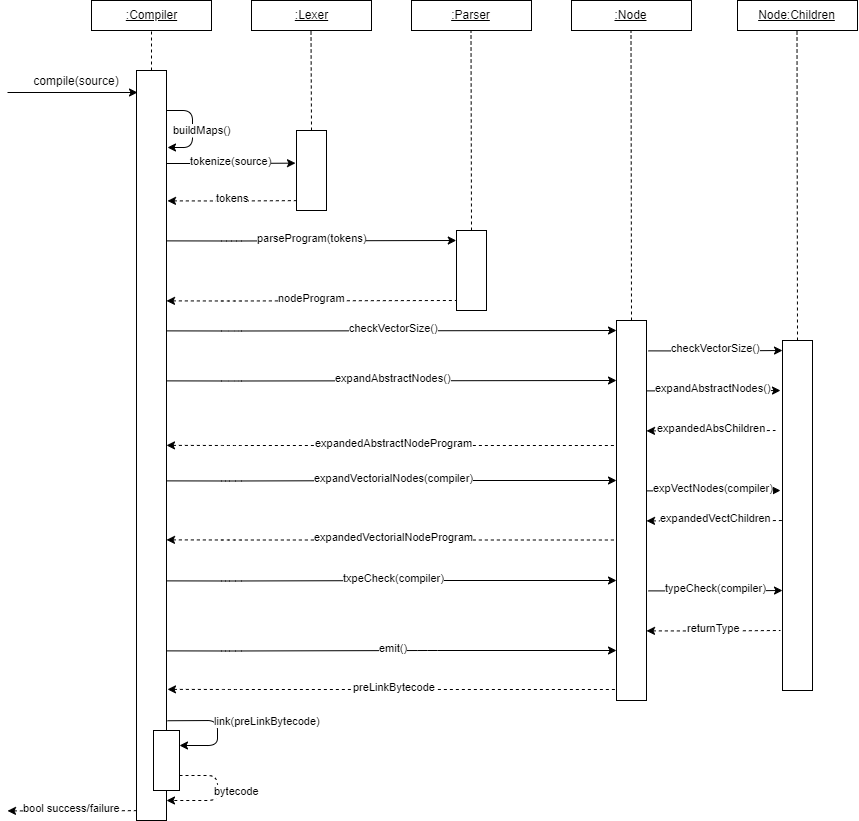

The diagram above was exported from draw.io. Its source (the exported page's mxGraphModel, read from the mxfile embedded in the PNG):
<mxGraphModel dx="1107" dy="588" grid="1" gridSize="10" guides="1" tooltips="1" connect="1" arrows="1" fold="1" page="1" pageScale="1" pageWidth="1169" pageHeight="827" math="0" shadow="0">
  <root>
    <mxCell id="0" />
    <mxCell id="1" parent="0" />
    <mxCell id="fvOcmthNvYgFlxHQagzH-2" value="&lt;u&gt;:Compiler&lt;/u&gt;" style="rounded=0;whiteSpace=wrap;html=1;" vertex="1" parent="1">
      <mxGeometry x="94" width="120" height="30" as="geometry" />
    </mxCell>
    <mxCell id="fvOcmthNvYgFlxHQagzH-3" value="" style="endArrow=classic;html=1;endFill=1;" edge="1" parent="1">
      <mxGeometry width="50" height="50" relative="1" as="geometry">
        <mxPoint x="10" y="92" as="sourcePoint" />
        <mxPoint x="140" y="92" as="targetPoint" />
      </mxGeometry>
    </mxCell>
    <mxCell id="fvOcmthNvYgFlxHQagzH-4" value="&lt;u&gt;:Lexer&lt;/u&gt;" style="rounded=0;whiteSpace=wrap;html=1;" vertex="1" parent="1">
      <mxGeometry x="254" width="120" height="30" as="geometry" />
    </mxCell>
    <mxCell id="fvOcmthNvYgFlxHQagzH-5" value="" style="rounded=0;whiteSpace=wrap;html=1;" vertex="1" parent="1">
      <mxGeometry x="139" y="70" width="30" height="750" as="geometry" />
    </mxCell>
    <mxCell id="fvOcmthNvYgFlxHQagzH-6" value="" style="endArrow=none;dashed=1;html=1;entryX=0.5;entryY=1;entryDx=0;entryDy=0;exitX=0.5;exitY=0;exitDx=0;exitDy=0;" edge="1" parent="1" source="fvOcmthNvYgFlxHQagzH-5" target="fvOcmthNvYgFlxHQagzH-2">
      <mxGeometry width="50" height="50" relative="1" as="geometry">
        <mxPoint x="34" y="210" as="sourcePoint" />
        <mxPoint x="84" y="160" as="targetPoint" />
      </mxGeometry>
    </mxCell>
    <mxCell id="fvOcmthNvYgFlxHQagzH-7" value="compile(source)" style="text;html=1;strokeColor=none;fillColor=none;align=center;verticalAlign=middle;whiteSpace=wrap;rounded=0;" vertex="1" parent="1">
      <mxGeometry x="24" y="70" width="110" height="20" as="geometry" />
    </mxCell>
    <mxCell id="fvOcmthNvYgFlxHQagzH-10" value="buildMaps()" style="endArrow=classic;html=1;" edge="1" parent="1">
      <mxGeometry x="0.0455" y="9" width="50" height="50" relative="1" as="geometry">
        <mxPoint x="169" y="110" as="sourcePoint" />
        <mxPoint x="170" y="147" as="targetPoint" />
        <Array as="points">
          <mxPoint x="195" y="110" />
          <mxPoint x="195" y="147" />
        </Array>
        <mxPoint as="offset" />
      </mxGeometry>
    </mxCell>
    <mxCell id="fvOcmthNvYgFlxHQagzH-12" value="" style="rounded=0;whiteSpace=wrap;html=1;" vertex="1" parent="1">
      <mxGeometry x="299" y="130" width="30" height="80" as="geometry" />
    </mxCell>
    <mxCell id="fvOcmthNvYgFlxHQagzH-13" value="" style="endArrow=none;dashed=1;html=1;entryX=0.5;entryY=1;entryDx=0;entryDy=0;exitX=0.5;exitY=0;exitDx=0;exitDy=0;" edge="1" parent="1" source="fvOcmthNvYgFlxHQagzH-12">
      <mxGeometry width="50" height="50" relative="1" as="geometry">
        <mxPoint x="313.5" y="70" as="sourcePoint" />
        <mxPoint x="313.5" y="30" as="targetPoint" />
      </mxGeometry>
    </mxCell>
    <mxCell id="fvOcmthNvYgFlxHQagzH-14" value="tokenize(source)" style="endArrow=classic;html=1;entryX=-0.033;entryY=0.408;entryDx=0;entryDy=0;entryPerimeter=0;" edge="1" parent="1" target="fvOcmthNvYgFlxHQagzH-12">
      <mxGeometry x="0.0079" y="3" width="50" height="50" relative="1" as="geometry">
        <mxPoint x="169" y="163" as="sourcePoint" />
        <mxPoint x="274" y="170" as="targetPoint" />
        <Array as="points">
          <mxPoint x="234" y="163" />
        </Array>
        <mxPoint as="offset" />
      </mxGeometry>
    </mxCell>
    <mxCell id="fvOcmthNvYgFlxHQagzH-16" value="tokens" style="endArrow=none;html=1;entryX=-0.033;entryY=0.408;entryDx=0;entryDy=0;entryPerimeter=0;exitX=1;exitY=0.258;exitDx=0;exitDy=0;exitPerimeter=0;startArrow=classic;startFill=1;endFill=0;dashed=1;" edge="1" parent="1">
      <mxGeometry x="0.0079" y="3" width="50" height="50" relative="1" as="geometry">
        <mxPoint x="170" y="200.38" as="sourcePoint" />
        <mxPoint x="299.01" y="200.14" as="targetPoint" />
        <Array as="points">
          <mxPoint x="235" y="200.5" />
        </Array>
        <mxPoint as="offset" />
      </mxGeometry>
    </mxCell>
    <mxCell id="fvOcmthNvYgFlxHQagzH-18" value="&lt;u&gt;:Parser&lt;/u&gt;" style="rounded=0;whiteSpace=wrap;html=1;" vertex="1" parent="1">
      <mxGeometry x="414" width="120" height="30" as="geometry" />
    </mxCell>
    <mxCell id="fvOcmthNvYgFlxHQagzH-19" value="" style="rounded=0;whiteSpace=wrap;html=1;" vertex="1" parent="1">
      <mxGeometry x="459" y="230" width="30" height="80" as="geometry" />
    </mxCell>
    <mxCell id="fvOcmthNvYgFlxHQagzH-20" value="" style="endArrow=none;dashed=1;html=1;entryX=0.5;entryY=1;entryDx=0;entryDy=0;exitX=0.5;exitY=0;exitDx=0;exitDy=0;" edge="1" parent="1" source="fvOcmthNvYgFlxHQagzH-19">
      <mxGeometry width="50" height="50" relative="1" as="geometry">
        <mxPoint x="473.5" y="70" as="sourcePoint" />
        <mxPoint x="473.5" y="30" as="targetPoint" />
      </mxGeometry>
    </mxCell>
    <mxCell id="fvOcmthNvYgFlxHQagzH-21" value="parseProgram(tokens)" style="endArrow=classic;html=1;entryX=-0.007;entryY=0.125;entryDx=0;entryDy=0;entryPerimeter=0;exitX=1;exitY=0.258;exitDx=0;exitDy=0;exitPerimeter=0;" edge="1" parent="1" target="fvOcmthNvYgFlxHQagzH-19">
      <mxGeometry x="0.0079" y="3" width="50" height="50" relative="1" as="geometry">
        <mxPoint x="169" y="240.38" as="sourcePoint" />
        <mxPoint x="298.01" y="240.14" as="targetPoint" />
        <Array as="points">
          <mxPoint x="234" y="240.5" />
        </Array>
        <mxPoint as="offset" />
      </mxGeometry>
    </mxCell>
    <mxCell id="fvOcmthNvYgFlxHQagzH-22" value="nodeProgram" style="endArrow=none;html=1;entryX=-0.007;entryY=0.125;entryDx=0;entryDy=0;entryPerimeter=0;exitX=1;exitY=0.258;exitDx=0;exitDy=0;exitPerimeter=0;startArrow=classic;startFill=1;endFill=0;dashed=1;" edge="1" parent="1">
      <mxGeometry x="0.0079" y="3" width="50" height="50" relative="1" as="geometry">
        <mxPoint x="169" y="300.38" as="sourcePoint" />
        <mxPoint x="458.78999999999996" y="300" as="targetPoint" />
        <Array as="points">
          <mxPoint x="234" y="300.5" />
        </Array>
        <mxPoint as="offset" />
      </mxGeometry>
    </mxCell>
    <mxCell id="fvOcmthNvYgFlxHQagzH-23" value="bool success/failure" style="endArrow=none;html=1;entryX=-0.033;entryY=0.408;entryDx=0;entryDy=0;entryPerimeter=0;exitX=1;exitY=0.258;exitDx=0;exitDy=0;exitPerimeter=0;startArrow=classic;startFill=1;endFill=0;dashed=1;" edge="1" parent="1">
      <mxGeometry x="0.0079" y="3" width="50" height="50" relative="1" as="geometry">
        <mxPoint x="10" y="810.38" as="sourcePoint" />
        <mxPoint x="139.01" y="810.14" as="targetPoint" />
        <Array as="points">
          <mxPoint x="75" y="810.5" />
        </Array>
        <mxPoint as="offset" />
      </mxGeometry>
    </mxCell>
    <mxCell id="fvOcmthNvYgFlxHQagzH-24" value="&lt;u&gt;:Node&lt;/u&gt;" style="rounded=0;whiteSpace=wrap;html=1;" vertex="1" parent="1">
      <mxGeometry x="574" width="120" height="30" as="geometry" />
    </mxCell>
    <mxCell id="fvOcmthNvYgFlxHQagzH-25" value="" style="rounded=0;whiteSpace=wrap;html=1;" vertex="1" parent="1">
      <mxGeometry x="619" y="320" width="30" height="380" as="geometry" />
    </mxCell>
    <mxCell id="fvOcmthNvYgFlxHQagzH-26" value="" style="endArrow=none;dashed=1;html=1;entryX=0.5;entryY=1;entryDx=0;entryDy=0;exitX=0.5;exitY=0;exitDx=0;exitDy=0;" edge="1" parent="1" source="fvOcmthNvYgFlxHQagzH-25">
      <mxGeometry width="50" height="50" relative="1" as="geometry">
        <mxPoint x="633.5" y="70" as="sourcePoint" />
        <mxPoint x="633.5" y="30" as="targetPoint" />
      </mxGeometry>
    </mxCell>
    <mxCell id="fvOcmthNvYgFlxHQagzH-28" value="&lt;u&gt;Node:Children&lt;/u&gt;" style="rounded=0;whiteSpace=wrap;html=1;" vertex="1" parent="1">
      <mxGeometry x="740" width="120" height="30" as="geometry" />
    </mxCell>
    <mxCell id="fvOcmthNvYgFlxHQagzH-29" value="" style="rounded=0;whiteSpace=wrap;html=1;" vertex="1" parent="1">
      <mxGeometry x="785" y="340" width="30" height="350" as="geometry" />
    </mxCell>
    <mxCell id="fvOcmthNvYgFlxHQagzH-30" value="" style="endArrow=none;dashed=1;html=1;entryX=0.5;entryY=1;entryDx=0;entryDy=0;exitX=0.5;exitY=0;exitDx=0;exitDy=0;" edge="1" parent="1" source="fvOcmthNvYgFlxHQagzH-29">
      <mxGeometry width="50" height="50" relative="1" as="geometry">
        <mxPoint x="799.5" y="70" as="sourcePoint" />
        <mxPoint x="799.5" y="30" as="targetPoint" />
      </mxGeometry>
    </mxCell>
    <mxCell id="fvOcmthNvYgFlxHQagzH-31" value="checkVectorSize()" style="endArrow=classic;html=1;exitX=1;exitY=0.258;exitDx=0;exitDy=0;exitPerimeter=0;" edge="1" parent="1">
      <mxGeometry x="0.0079" y="3" width="50" height="50" relative="1" as="geometry">
        <mxPoint x="169" y="330.38" as="sourcePoint" />
        <mxPoint x="619" y="330" as="targetPoint" />
        <Array as="points">
          <mxPoint x="234" y="330.5" />
        </Array>
        <mxPoint as="offset" />
      </mxGeometry>
    </mxCell>
    <mxCell id="fvOcmthNvYgFlxHQagzH-32" value="checkVectorSize()" style="endArrow=classic;html=1;exitX=1;exitY=0.258;exitDx=0;exitDy=0;exitPerimeter=0;" edge="1" parent="1">
      <mxGeometry x="0.0079" y="3" width="50" height="50" relative="1" as="geometry">
        <mxPoint x="651" y="350.38" as="sourcePoint" />
        <mxPoint x="785" y="350" as="targetPoint" />
        <Array as="points">
          <mxPoint x="716" y="350.5" />
        </Array>
        <mxPoint as="offset" />
      </mxGeometry>
    </mxCell>
    <mxCell id="fvOcmthNvYgFlxHQagzH-37" value="expandAbstractNodes()" style="endArrow=classic;html=1;exitX=1;exitY=0.258;exitDx=0;exitDy=0;exitPerimeter=0;" edge="1" parent="1">
      <mxGeometry x="0.0079" y="3" width="50" height="50" relative="1" as="geometry">
        <mxPoint x="169" y="380.38" as="sourcePoint" />
        <mxPoint x="619" y="380" as="targetPoint" />
        <Array as="points">
          <mxPoint x="234" y="380.5" />
        </Array>
        <mxPoint as="offset" />
      </mxGeometry>
    </mxCell>
    <mxCell id="fvOcmthNvYgFlxHQagzH-38" value="expandAbstractNodes()" style="endArrow=classic;html=1;exitX=1;exitY=0.258;exitDx=0;exitDy=0;exitPerimeter=0;" edge="1" parent="1">
      <mxGeometry x="0.0079" y="3" width="50" height="50" relative="1" as="geometry">
        <mxPoint x="649" y="390.38" as="sourcePoint" />
        <mxPoint x="783" y="390" as="targetPoint" />
        <Array as="points">
          <mxPoint x="714" y="390.5" />
        </Array>
        <mxPoint as="offset" />
      </mxGeometry>
    </mxCell>
    <mxCell id="fvOcmthNvYgFlxHQagzH-39" value="expandedAbsChildren" style="endArrow=none;html=1;exitX=1;exitY=0.258;exitDx=0;exitDy=0;exitPerimeter=0;startArrow=classic;startFill=1;endFill=0;dashed=1;" edge="1" parent="1">
      <mxGeometry x="0.0079" y="3" width="50" height="50" relative="1" as="geometry">
        <mxPoint x="649" y="430.38" as="sourcePoint" />
        <mxPoint x="778" y="430" as="targetPoint" />
        <Array as="points">
          <mxPoint x="714" y="430.5" />
        </Array>
        <mxPoint as="offset" />
      </mxGeometry>
    </mxCell>
    <mxCell id="fvOcmthNvYgFlxHQagzH-42" value="expandedAbstractNodeProgram" style="endArrow=none;html=1;exitX=1;exitY=0.258;exitDx=0;exitDy=0;exitPerimeter=0;startArrow=classic;startFill=1;endFill=0;dashed=1;" edge="1" parent="1">
      <mxGeometry x="0.0079" y="3" width="50" height="50" relative="1" as="geometry">
        <mxPoint x="169" y="444.88" as="sourcePoint" />
        <mxPoint x="619" y="445" as="targetPoint" />
        <Array as="points">
          <mxPoint x="234" y="445" />
        </Array>
        <mxPoint as="offset" />
      </mxGeometry>
    </mxCell>
    <mxCell id="fvOcmthNvYgFlxHQagzH-43" value="expandVectorialNodes(compiler)" style="endArrow=classic;html=1;exitX=1;exitY=0.258;exitDx=0;exitDy=0;exitPerimeter=0;" edge="1" parent="1">
      <mxGeometry x="0.0079" y="3" width="50" height="50" relative="1" as="geometry">
        <mxPoint x="169" y="480.38" as="sourcePoint" />
        <mxPoint x="619" y="480" as="targetPoint" />
        <Array as="points">
          <mxPoint x="234" y="480.5" />
          <mxPoint x="430" y="480" />
        </Array>
        <mxPoint as="offset" />
      </mxGeometry>
    </mxCell>
    <mxCell id="fvOcmthNvYgFlxHQagzH-44" value="expVectNodes(compiler)" style="endArrow=classic;html=1;exitX=1;exitY=0.258;exitDx=0;exitDy=0;exitPerimeter=0;" edge="1" parent="1">
      <mxGeometry x="0.0079" y="3" width="50" height="50" relative="1" as="geometry">
        <mxPoint x="649" y="490.3800000000001" as="sourcePoint" />
        <mxPoint x="783" y="490" as="targetPoint" />
        <Array as="points">
          <mxPoint x="714" y="490.5" />
        </Array>
        <mxPoint as="offset" />
      </mxGeometry>
    </mxCell>
    <mxCell id="fvOcmthNvYgFlxHQagzH-46" value="expandedVectChildren" style="endArrow=none;html=1;exitX=1;exitY=0.258;exitDx=0;exitDy=0;exitPerimeter=0;startArrow=classic;startFill=1;endFill=0;dashed=1;" edge="1" parent="1">
      <mxGeometry x="0.0079" y="3" width="50" height="50" relative="1" as="geometry">
        <mxPoint x="649" y="520.38" as="sourcePoint" />
        <mxPoint x="787" y="520" as="targetPoint" />
        <Array as="points">
          <mxPoint x="714" y="520.5" />
        </Array>
        <mxPoint as="offset" />
      </mxGeometry>
    </mxCell>
    <mxCell id="fvOcmthNvYgFlxHQagzH-47" value="expandedVectorialNodeProgram" style="endArrow=none;html=1;exitX=1;exitY=0.258;exitDx=0;exitDy=0;exitPerimeter=0;startArrow=classic;startFill=1;endFill=0;dashed=1;" edge="1" parent="1">
      <mxGeometry x="0.0079" y="3" width="50" height="50" relative="1" as="geometry">
        <mxPoint x="169" y="539.38" as="sourcePoint" />
        <mxPoint x="619" y="539.5" as="targetPoint" />
        <Array as="points">
          <mxPoint x="234" y="539.5" />
        </Array>
        <mxPoint as="offset" />
      </mxGeometry>
    </mxCell>
    <mxCell id="fvOcmthNvYgFlxHQagzH-48" value="txpeCheck(compiler)" style="endArrow=classic;html=1;exitX=1;exitY=0.258;exitDx=0;exitDy=0;exitPerimeter=0;" edge="1" parent="1">
      <mxGeometry x="0.0079" y="3" width="50" height="50" relative="1" as="geometry">
        <mxPoint x="169" y="580.3800000000001" as="sourcePoint" />
        <mxPoint x="619" y="580" as="targetPoint" />
        <Array as="points">
          <mxPoint x="234" y="580.5" />
          <mxPoint x="430" y="580" />
        </Array>
        <mxPoint as="offset" />
      </mxGeometry>
    </mxCell>
    <mxCell id="fvOcmthNvYgFlxHQagzH-50" value="typeCheck(compiler)" style="endArrow=classic;html=1;exitX=1;exitY=0.258;exitDx=0;exitDy=0;exitPerimeter=0;" edge="1" parent="1">
      <mxGeometry x="0.0079" y="3" width="50" height="50" relative="1" as="geometry">
        <mxPoint x="651" y="590.38" as="sourcePoint" />
        <mxPoint x="785" y="590" as="targetPoint" />
        <Array as="points">
          <mxPoint x="716" y="590.5" />
        </Array>
        <mxPoint as="offset" />
      </mxGeometry>
    </mxCell>
    <mxCell id="fvOcmthNvYgFlxHQagzH-51" value="returnType" style="endArrow=none;html=1;exitX=1;exitY=0.258;exitDx=0;exitDy=0;exitPerimeter=0;startArrow=classic;startFill=1;endFill=0;dashed=1;" edge="1" parent="1">
      <mxGeometry x="0.0079" y="3" width="50" height="50" relative="1" as="geometry">
        <mxPoint x="649" y="630.38" as="sourcePoint" />
        <mxPoint x="783" y="630" as="targetPoint" />
        <Array as="points">
          <mxPoint x="714" y="630.5" />
        </Array>
        <mxPoint as="offset" />
      </mxGeometry>
    </mxCell>
    <mxCell id="fvOcmthNvYgFlxHQagzH-54" value="emit()" style="endArrow=classic;html=1;exitX=1;exitY=0.258;exitDx=0;exitDy=0;exitPerimeter=0;" edge="1" parent="1">
      <mxGeometry x="0.0079" y="3" width="50" height="50" relative="1" as="geometry">
        <mxPoint x="169" y="650.3800000000001" as="sourcePoint" />
        <mxPoint x="619" y="650" as="targetPoint" />
        <Array as="points">
          <mxPoint x="234" y="650.5" />
          <mxPoint x="430" y="650" />
        </Array>
        <mxPoint as="offset" />
      </mxGeometry>
    </mxCell>
    <mxCell id="fvOcmthNvYgFlxHQagzH-55" value="preLinkBytecode" style="endArrow=none;html=1;exitX=1;exitY=0.258;exitDx=0;exitDy=0;exitPerimeter=0;startArrow=classic;startFill=1;endFill=0;dashed=1;" edge="1" parent="1">
      <mxGeometry x="0.0079" y="3" width="50" height="50" relative="1" as="geometry">
        <mxPoint x="170" y="688.8800000000001" as="sourcePoint" />
        <mxPoint x="620" y="689" as="targetPoint" />
        <Array as="points">
          <mxPoint x="235" y="689" />
        </Array>
        <mxPoint as="offset" />
      </mxGeometry>
    </mxCell>
    <mxCell id="fvOcmthNvYgFlxHQagzH-56" value="" style="rounded=0;whiteSpace=wrap;html=1;" vertex="1" parent="1">
      <mxGeometry x="156" y="730" width="26" height="60" as="geometry" />
    </mxCell>
    <mxCell id="fvOcmthNvYgFlxHQagzH-57" value="link(preLinkBytecode)" style="endArrow=classic;html=1;exitX=1.033;exitY=0.867;exitDx=0;exitDy=0;exitPerimeter=0;entryX=1;entryY=0.25;entryDx=0;entryDy=0;" edge="1" parent="1" source="fvOcmthNvYgFlxHQagzH-5" target="fvOcmthNvYgFlxHQagzH-56">
      <mxGeometry x="-0.1149" y="-50" width="50" height="50" relative="1" as="geometry">
        <mxPoint x="250" y="770" as="sourcePoint" />
        <mxPoint x="300" y="720" as="targetPoint" />
        <Array as="points">
          <mxPoint x="220" y="720" />
          <mxPoint x="220" y="745" />
        </Array>
        <mxPoint x="100" as="offset" />
      </mxGeometry>
    </mxCell>
    <mxCell id="fvOcmthNvYgFlxHQagzH-58" value="bytecode" style="endArrow=classic;html=1;exitX=1;exitY=0.75;exitDx=0;exitDy=0;dashed=1;" edge="1" parent="1" source="fvOcmthNvYgFlxHQagzH-56">
      <mxGeometry x="0.1053" y="-22" width="50" height="50" relative="1" as="geometry">
        <mxPoint x="240" y="810" as="sourcePoint" />
        <mxPoint x="169" y="800" as="targetPoint" />
        <Array as="points">
          <mxPoint x="220" y="775" />
          <mxPoint x="220" y="800" />
        </Array>
        <mxPoint x="20" y="12" as="offset" />
      </mxGeometry>
    </mxCell>
  </root>
</mxGraphModel>